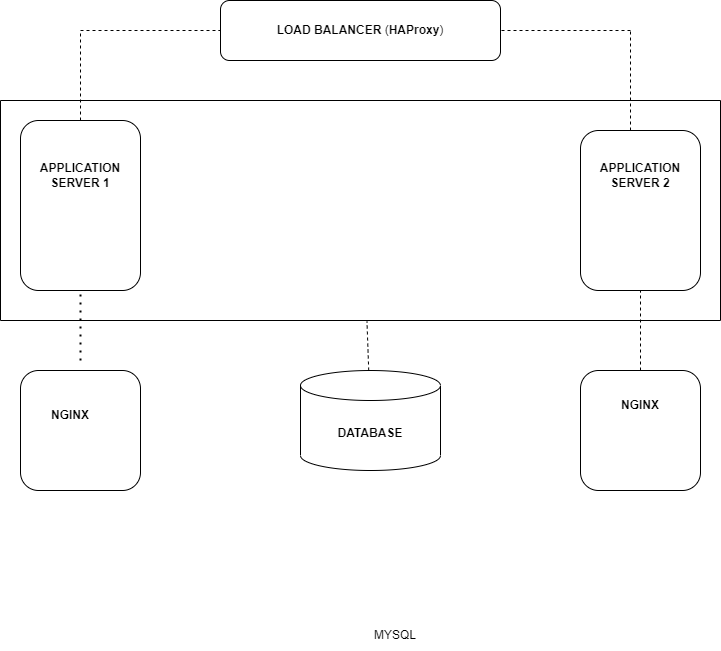

The diagram above was exported from draw.io. Its source (the exported page's mxGraphModel, read from the mxfile embedded in the PNG):
<mxGraphModel dx="1120" dy="452" grid="1" gridSize="10" guides="1" tooltips="1" connect="1" arrows="1" fold="1" page="1" pageScale="1" pageWidth="850" pageHeight="1100" math="0" shadow="0">
  <root>
    <mxCell id="0" />
    <mxCell id="1" parent="0" />
    <mxCell id="G5m__iUsf2ifnhT_-M3c-1" value="&lt;b&gt;LOAD BALANCER&amp;nbsp;&lt;/b&gt;(&lt;b&gt;HAProxy&lt;/b&gt;)" style="rounded=1;whiteSpace=wrap;html=1;" vertex="1" parent="1">
      <mxGeometry x="280" y="350" width="280" height="60" as="geometry" />
    </mxCell>
    <mxCell id="G5m__iUsf2ifnhT_-M3c-2" value="" style="rounded=1;whiteSpace=wrap;html=1;" vertex="1" parent="1">
      <mxGeometry x="80" y="470" width="120" height="170" as="geometry" />
    </mxCell>
    <mxCell id="G5m__iUsf2ifnhT_-M3c-3" value="" style="rounded=1;whiteSpace=wrap;html=1;" vertex="1" parent="1">
      <mxGeometry x="640" y="480" width="120" height="160" as="geometry" />
    </mxCell>
    <mxCell id="G5m__iUsf2ifnhT_-M3c-4" value="" style="rounded=1;whiteSpace=wrap;html=1;" vertex="1" parent="1">
      <mxGeometry x="80" y="720" width="120" height="120" as="geometry" />
    </mxCell>
    <mxCell id="G5m__iUsf2ifnhT_-M3c-5" value="" style="rounded=1;whiteSpace=wrap;html=1;" vertex="1" parent="1">
      <mxGeometry x="640" y="720" width="120" height="120" as="geometry" />
    </mxCell>
    <mxCell id="G5m__iUsf2ifnhT_-M3c-6" value="&lt;b&gt;DATABASE&lt;/b&gt;" style="shape=cylinder3;whiteSpace=wrap;html=1;boundedLbl=1;backgroundOutline=1;size=15;" vertex="1" parent="1">
      <mxGeometry x="360" y="720" width="140" height="100" as="geometry" />
    </mxCell>
    <mxCell id="G5m__iUsf2ifnhT_-M3c-9" value="MYSQL" style="text;html=1;strokeColor=none;fillColor=none;align=center;verticalAlign=middle;whiteSpace=wrap;rounded=0;" vertex="1" parent="1">
      <mxGeometry x="425" y="970" width="60" height="30" as="geometry" />
    </mxCell>
    <mxCell id="G5m__iUsf2ifnhT_-M3c-10" value="&lt;b&gt;APPLICATION SERVER 1&lt;/b&gt;" style="text;html=1;strokeColor=none;fillColor=none;align=center;verticalAlign=middle;whiteSpace=wrap;rounded=0;" vertex="1" parent="1">
      <mxGeometry x="110" y="510" width="60" height="30" as="geometry" />
    </mxCell>
    <mxCell id="G5m__iUsf2ifnhT_-M3c-11" value="&lt;b&gt;APPLICATION SERVER 2&lt;/b&gt;" style="text;html=1;strokeColor=none;fillColor=none;align=center;verticalAlign=middle;whiteSpace=wrap;rounded=0;" vertex="1" parent="1">
      <mxGeometry x="670" y="510" width="60" height="30" as="geometry" />
    </mxCell>
    <mxCell id="G5m__iUsf2ifnhT_-M3c-12" value="&lt;b&gt;NGINX&lt;/b&gt;" style="text;html=1;strokeColor=none;fillColor=none;align=center;verticalAlign=middle;whiteSpace=wrap;rounded=0;" vertex="1" parent="1">
      <mxGeometry x="100" y="750" width="60" height="30" as="geometry" />
    </mxCell>
    <mxCell id="G5m__iUsf2ifnhT_-M3c-13" value="&lt;b&gt;NGINX&lt;/b&gt;" style="text;html=1;strokeColor=none;fillColor=none;align=center;verticalAlign=middle;whiteSpace=wrap;rounded=0;" vertex="1" parent="1">
      <mxGeometry x="670" y="740" width="60" height="30" as="geometry" />
    </mxCell>
    <mxCell id="G5m__iUsf2ifnhT_-M3c-16" value="" style="endArrow=none;dashed=1;html=1;rounded=0;" edge="1" parent="1">
      <mxGeometry width="50" height="50" relative="1" as="geometry">
        <mxPoint x="140" y="380" as="sourcePoint" />
        <mxPoint x="280" y="380" as="targetPoint" />
      </mxGeometry>
    </mxCell>
    <mxCell id="G5m__iUsf2ifnhT_-M3c-17" value="" style="endArrow=none;dashed=1;html=1;rounded=0;" edge="1" parent="1" source="G5m__iUsf2ifnhT_-M3c-2">
      <mxGeometry width="50" height="50" relative="1" as="geometry">
        <mxPoint x="90" y="430" as="sourcePoint" />
        <mxPoint x="140" y="380" as="targetPoint" />
      </mxGeometry>
    </mxCell>
    <mxCell id="G5m__iUsf2ifnhT_-M3c-18" value="" style="endArrow=none;dashed=1;html=1;rounded=0;entryX=1;entryY=0.5;entryDx=0;entryDy=0;" edge="1" parent="1" target="G5m__iUsf2ifnhT_-M3c-1">
      <mxGeometry width="50" height="50" relative="1" as="geometry">
        <mxPoint x="690" y="380" as="sourcePoint" />
        <mxPoint x="450" y="520" as="targetPoint" />
      </mxGeometry>
    </mxCell>
    <mxCell id="G5m__iUsf2ifnhT_-M3c-19" value="" style="endArrow=none;dashed=1;html=1;rounded=0;" edge="1" parent="1">
      <mxGeometry width="50" height="50" relative="1" as="geometry">
        <mxPoint x="690" y="480" as="sourcePoint" />
        <mxPoint x="690" y="380" as="targetPoint" />
      </mxGeometry>
    </mxCell>
    <mxCell id="G5m__iUsf2ifnhT_-M3c-20" value="" style="endArrow=none;dashed=1;html=1;dashPattern=1 3;strokeWidth=2;rounded=0;entryX=0.5;entryY=1;entryDx=0;entryDy=0;" edge="1" parent="1" target="G5m__iUsf2ifnhT_-M3c-2">
      <mxGeometry width="50" height="50" relative="1" as="geometry">
        <mxPoint x="140" y="710" as="sourcePoint" />
        <mxPoint x="450" y="620" as="targetPoint" />
      </mxGeometry>
    </mxCell>
    <mxCell id="G5m__iUsf2ifnhT_-M3c-21" value="" style="endArrow=none;dashed=1;html=1;rounded=0;entryX=0.5;entryY=1;entryDx=0;entryDy=0;exitX=0.5;exitY=0;exitDx=0;exitDy=0;" edge="1" parent="1" source="G5m__iUsf2ifnhT_-M3c-5" target="G5m__iUsf2ifnhT_-M3c-3">
      <mxGeometry width="50" height="50" relative="1" as="geometry">
        <mxPoint x="400" y="670" as="sourcePoint" />
        <mxPoint x="450" y="620" as="targetPoint" />
      </mxGeometry>
    </mxCell>
    <mxCell id="G5m__iUsf2ifnhT_-M3c-22" value="" style="swimlane;startSize=0;" vertex="1" parent="1">
      <mxGeometry x="60" y="450" width="720" height="220" as="geometry" />
    </mxCell>
    <mxCell id="G5m__iUsf2ifnhT_-M3c-23" value="" style="endArrow=none;dashed=1;html=1;rounded=0;entryX=0.509;entryY=1.005;entryDx=0;entryDy=0;entryPerimeter=0;" edge="1" parent="1" source="G5m__iUsf2ifnhT_-M3c-6" target="G5m__iUsf2ifnhT_-M3c-22">
      <mxGeometry width="50" height="50" relative="1" as="geometry">
        <mxPoint x="390" y="720" as="sourcePoint" />
        <mxPoint x="440" y="670" as="targetPoint" />
      </mxGeometry>
    </mxCell>
  </root>
</mxGraphModel>